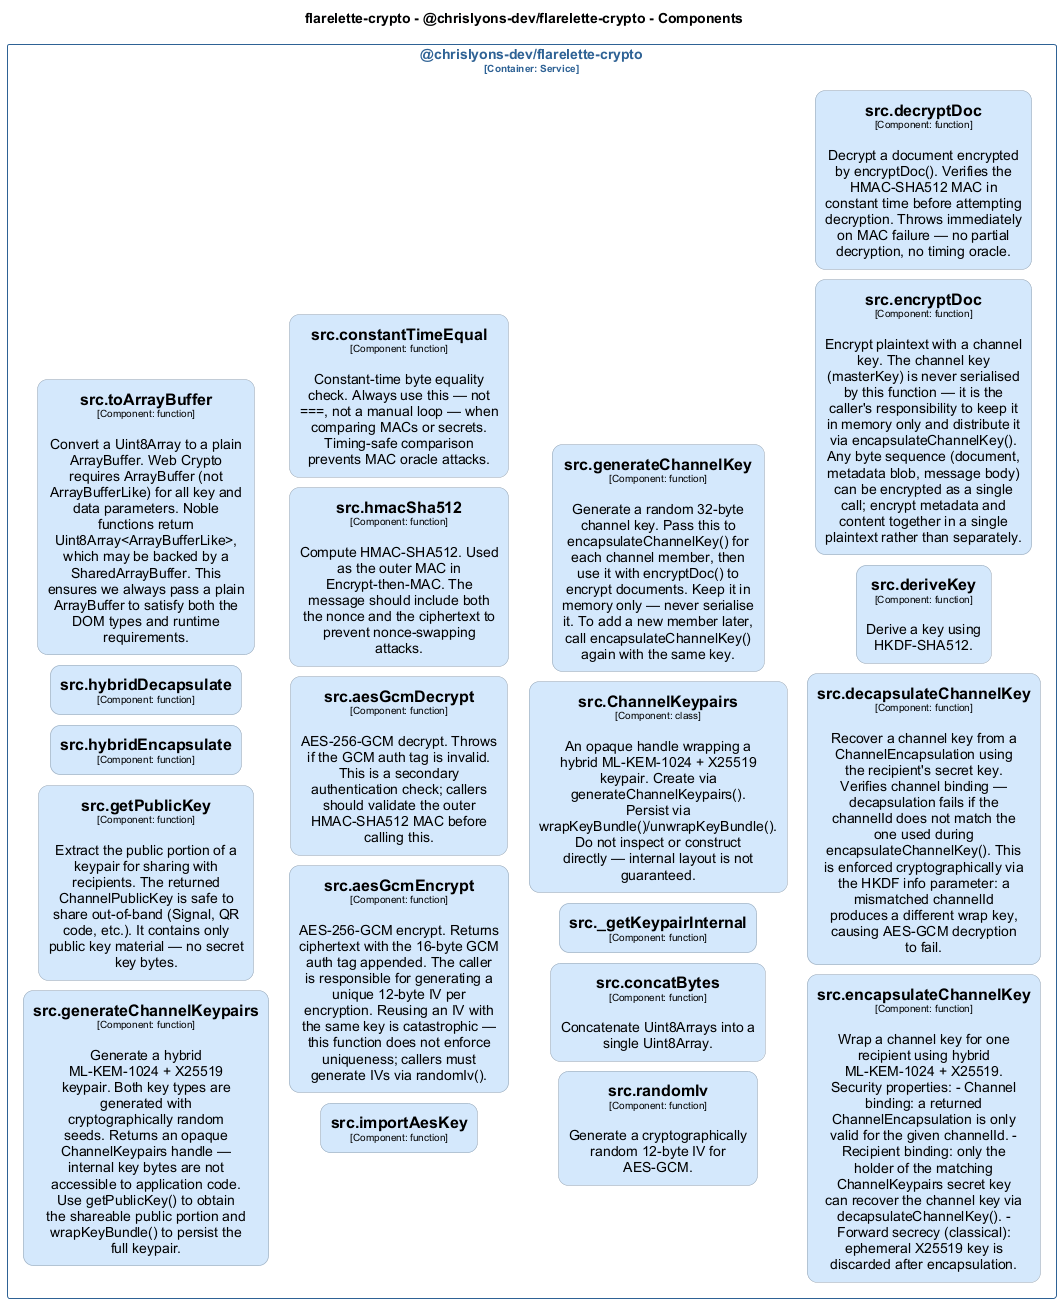

The diagram above was rendered by PlantUML. Its source (embedded in the PNG):
@startuml
set separator none
title flarelette-crypto - @chrislyons-dev/flarelette-crypto - Components

left to right direction
skinparam ranksep 20
skinparam nodesep 10

skinparam {
  arrowFontSize 10
  defaultTextAlignment center
  wrapWidth 200
  maxMessageSize 100
  defaultFontName "Arial"
}

hide stereotype

skinparam rectangle<<flarelettecrypto.chrislyonsdevflarelettecrypto.srcChannelKeypairs>> {
  BackgroundColor #d4e8fc
  FontColor #000000
  BorderColor #94a2b0
  roundCorner 20
  shadowing false
}
skinparam rectangle<<flarelettecrypto.chrislyonsdevflarelettecrypto.src_getKeypairInternal>> {
  BackgroundColor #d4e8fc
  FontColor #000000
  BorderColor #94a2b0
  roundCorner 20
  shadowing false
}
skinparam rectangle<<flarelettecrypto.chrislyonsdevflarelettecrypto.srcaesGcmDecrypt>> {
  BackgroundColor #d4e8fc
  FontColor #000000
  BorderColor #94a2b0
  roundCorner 20
  shadowing false
}
skinparam rectangle<<flarelettecrypto.chrislyonsdevflarelettecrypto.srcaesGcmEncrypt>> {
  BackgroundColor #d4e8fc
  FontColor #000000
  BorderColor #94a2b0
  roundCorner 20
  shadowing false
}
skinparam rectangle<<flarelettecrypto.chrislyonsdevflarelettecrypto.srcconcatBytes>> {
  BackgroundColor #d4e8fc
  FontColor #000000
  BorderColor #94a2b0
  roundCorner 20
  shadowing false
}
skinparam rectangle<<flarelettecrypto.chrislyonsdevflarelettecrypto.srcconstantTimeEqual>> {
  BackgroundColor #d4e8fc
  FontColor #000000
  BorderColor #94a2b0
  roundCorner 20
  shadowing false
}
skinparam rectangle<<flarelettecrypto.chrislyonsdevflarelettecrypto.srcdecapsulateChannelKey>> {
  BackgroundColor #d4e8fc
  FontColor #000000
  BorderColor #94a2b0
  roundCorner 20
  shadowing false
}
skinparam rectangle<<flarelettecrypto.chrislyonsdevflarelettecrypto.srcdecryptDoc>> {
  BackgroundColor #d4e8fc
  FontColor #000000
  BorderColor #94a2b0
  roundCorner 20
  shadowing false
}
skinparam rectangle<<flarelettecrypto.chrislyonsdevflarelettecrypto.srcderiveKey>> {
  BackgroundColor #d4e8fc
  FontColor #000000
  BorderColor #94a2b0
  roundCorner 20
  shadowing false
}
skinparam rectangle<<flarelettecrypto.chrislyonsdevflarelettecrypto.srcencapsulateChannelKey>> {
  BackgroundColor #d4e8fc
  FontColor #000000
  BorderColor #94a2b0
  roundCorner 20
  shadowing false
}
skinparam rectangle<<flarelettecrypto.chrislyonsdevflarelettecrypto.srcencryptDoc>> {
  BackgroundColor #d4e8fc
  FontColor #000000
  BorderColor #94a2b0
  roundCorner 20
  shadowing false
}
skinparam rectangle<<flarelettecrypto.chrislyonsdevflarelettecrypto.srcgenerateChannelKey>> {
  BackgroundColor #d4e8fc
  FontColor #000000
  BorderColor #94a2b0
  roundCorner 20
  shadowing false
}
skinparam rectangle<<flarelettecrypto.chrislyonsdevflarelettecrypto.srcgenerateChannelKeypairs>> {
  BackgroundColor #d4e8fc
  FontColor #000000
  BorderColor #94a2b0
  roundCorner 20
  shadowing false
}
skinparam rectangle<<flarelettecrypto.chrislyonsdevflarelettecrypto.srcgetPublicKey>> {
  BackgroundColor #d4e8fc
  FontColor #000000
  BorderColor #94a2b0
  roundCorner 20
  shadowing false
}
skinparam rectangle<<flarelettecrypto.chrislyonsdevflarelettecrypto.srchmacSha512>> {
  BackgroundColor #d4e8fc
  FontColor #000000
  BorderColor #94a2b0
  roundCorner 20
  shadowing false
}
skinparam rectangle<<flarelettecrypto.chrislyonsdevflarelettecrypto.srchybridDecapsulate>> {
  BackgroundColor #d4e8fc
  FontColor #000000
  BorderColor #94a2b0
  roundCorner 20
  shadowing false
}
skinparam rectangle<<flarelettecrypto.chrislyonsdevflarelettecrypto.srchybridEncapsulate>> {
  BackgroundColor #d4e8fc
  FontColor #000000
  BorderColor #94a2b0
  roundCorner 20
  shadowing false
}
skinparam rectangle<<flarelettecrypto.chrislyonsdevflarelettecrypto.srcimportAesKey>> {
  BackgroundColor #d4e8fc
  FontColor #000000
  BorderColor #94a2b0
  roundCorner 20
  shadowing false
}
skinparam rectangle<<flarelettecrypto.chrislyonsdevflarelettecrypto.srcrandomIv>> {
  BackgroundColor #d4e8fc
  FontColor #000000
  BorderColor #94a2b0
  roundCorner 20
  shadowing false
}
skinparam rectangle<<flarelettecrypto.chrislyonsdevflarelettecrypto.srctoArrayBuffer>> {
  BackgroundColor #d4e8fc
  FontColor #000000
  BorderColor #94a2b0
  roundCorner 20
  shadowing false
}
skinparam rectangle<<flarelettecrypto.chrislyonsdevflarelettecrypto>> {
  BorderColor #2e6295
  FontColor #2e6295
  shadowing false
}

rectangle "@chrislyons-dev/flarelette-crypto\n<size:10>[Container: Service]</size>" <<flarelettecrypto.chrislyonsdevflarelettecrypto>> {
  rectangle "==src.generateChannelKeypairs\n<size:10>[Component: function]</size>\n\nGenerate a hybrid ML-KEM-1024 + X25519 keypair. Both key types are generated with cryptographically random seeds. Returns an opaque ChannelKeypairs handle — internal key bytes are not accessible to application code. Use getPublicKey() to obtain the shareable public portion and wrapKeyBundle() to persist the full keypair." <<flarelettecrypto.chrislyonsdevflarelettecrypto.srcgenerateChannelKeypairs>> as flarelettecrypto.chrislyonsdevflarelettecrypto.srcgenerateChannelKeypairs
  rectangle "==src.getPublicKey\n<size:10>[Component: function]</size>\n\nExtract the public portion of a keypair for sharing with recipients. The returned ChannelPublicKey is safe to share out-of-band (Signal, QR code, etc.). It contains only public key material — no secret key bytes." <<flarelettecrypto.chrislyonsdevflarelettecrypto.srcgetPublicKey>> as flarelettecrypto.chrislyonsdevflarelettecrypto.srcgetPublicKey
  rectangle "==src.hybridEncapsulate\n<size:10>[Component: function]</size>" <<flarelettecrypto.chrislyonsdevflarelettecrypto.srchybridEncapsulate>> as flarelettecrypto.chrislyonsdevflarelettecrypto.srchybridEncapsulate
  rectangle "==src.hybridDecapsulate\n<size:10>[Component: function]</size>" <<flarelettecrypto.chrislyonsdevflarelettecrypto.srchybridDecapsulate>> as flarelettecrypto.chrislyonsdevflarelettecrypto.srchybridDecapsulate
  rectangle "==src.toArrayBuffer\n<size:10>[Component: function]</size>\n\nConvert a Uint8Array to a plain ArrayBuffer. Web Crypto requires ArrayBuffer (not ArrayBufferLike) for all key and data parameters. Noble functions return Uint8Array<ArrayBufferLike>, which may be backed by a SharedArrayBuffer. This ensures we always pass a plain ArrayBuffer to satisfy both the DOM types and runtime requirements." <<flarelettecrypto.chrislyonsdevflarelettecrypto.srctoArrayBuffer>> as flarelettecrypto.chrislyonsdevflarelettecrypto.srctoArrayBuffer
  rectangle "==src.importAesKey\n<size:10>[Component: function]</size>" <<flarelettecrypto.chrislyonsdevflarelettecrypto.srcimportAesKey>> as flarelettecrypto.chrislyonsdevflarelettecrypto.srcimportAesKey
  rectangle "==src.aesGcmEncrypt\n<size:10>[Component: function]</size>\n\nAES-256-GCM encrypt. Returns ciphertext with the 16-byte GCM auth tag appended. The caller is responsible for generating a unique 12-byte IV per encryption. Reusing an IV with the same key is catastrophic — this function does not enforce uniqueness; callers must generate IVs via randomIv()." <<flarelettecrypto.chrislyonsdevflarelettecrypto.srcaesGcmEncrypt>> as flarelettecrypto.chrislyonsdevflarelettecrypto.srcaesGcmEncrypt
  rectangle "==src.aesGcmDecrypt\n<size:10>[Component: function]</size>\n\nAES-256-GCM decrypt. Throws if the GCM auth tag is invalid. This is a secondary authentication check; callers should validate the outer HMAC-SHA512 MAC before calling this." <<flarelettecrypto.chrislyonsdevflarelettecrypto.srcaesGcmDecrypt>> as flarelettecrypto.chrislyonsdevflarelettecrypto.srcaesGcmDecrypt
  rectangle "==src.hmacSha512\n<size:10>[Component: function]</size>\n\nCompute HMAC-SHA512. Used as the outer MAC in Encrypt-then-MAC. The message should include both the nonce and the ciphertext to prevent nonce-swapping attacks." <<flarelettecrypto.chrislyonsdevflarelettecrypto.srchmacSha512>> as flarelettecrypto.chrislyonsdevflarelettecrypto.srchmacSha512
  rectangle "==src.constantTimeEqual\n<size:10>[Component: function]</size>\n\nConstant-time byte equality check. Always use this — not ===, not a manual loop — when comparing MACs or secrets. Timing-safe comparison prevents MAC oracle attacks." <<flarelettecrypto.chrislyonsdevflarelettecrypto.srcconstantTimeEqual>> as flarelettecrypto.chrislyonsdevflarelettecrypto.srcconstantTimeEqual
  rectangle "==src.randomIv\n<size:10>[Component: function]</size>\n\nGenerate a cryptographically random 12-byte IV for AES-GCM." <<flarelettecrypto.chrislyonsdevflarelettecrypto.srcrandomIv>> as flarelettecrypto.chrislyonsdevflarelettecrypto.srcrandomIv
  rectangle "==src.concatBytes\n<size:10>[Component: function]</size>\n\nConcatenate Uint8Arrays into a single Uint8Array." <<flarelettecrypto.chrislyonsdevflarelettecrypto.srcconcatBytes>> as flarelettecrypto.chrislyonsdevflarelettecrypto.srcconcatBytes
  rectangle "==src._getKeypairInternal\n<size:10>[Component: function]</size>" <<flarelettecrypto.chrislyonsdevflarelettecrypto.src_getKeypairInternal>> as flarelettecrypto.chrislyonsdevflarelettecrypto.src_getKeypairInternal
  rectangle "==src.ChannelKeypairs\n<size:10>[Component: class]</size>\n\nAn opaque handle wrapping a hybrid ML-KEM-1024 + X25519 keypair. Create via generateChannelKeypairs(). Persist via wrapKeyBundle()/unwrapKeyBundle(). Do not inspect or construct directly — internal layout is not guaranteed." <<flarelettecrypto.chrislyonsdevflarelettecrypto.srcChannelKeypairs>> as flarelettecrypto.chrislyonsdevflarelettecrypto.srcChannelKeypairs
  rectangle "==src.generateChannelKey\n<size:10>[Component: function]</size>\n\nGenerate a random 32-byte channel key. Pass this to encapsulateChannelKey() for each channel member, then use it with encryptDoc() to encrypt documents. Keep it in memory only — never serialise it. To add a new member later, call encapsulateChannelKey() again with the same key." <<flarelettecrypto.chrislyonsdevflarelettecrypto.srcgenerateChannelKey>> as flarelettecrypto.chrislyonsdevflarelettecrypto.srcgenerateChannelKey
  rectangle "==src.encapsulateChannelKey\n<size:10>[Component: function]</size>\n\nWrap a channel key for one recipient using hybrid ML-KEM-1024 + X25519. Security properties: - Channel binding: a returned ChannelEncapsulation is only valid for the given channelId. - Recipient binding: only the holder of the matching ChannelKeypairs secret key can recover the channel key via decapsulateChannelKey(). - Forward secrecy (classical): ephemeral X25519 key is discarded after encapsulation." <<flarelettecrypto.chrislyonsdevflarelettecrypto.srcencapsulateChannelKey>> as flarelettecrypto.chrislyonsdevflarelettecrypto.srcencapsulateChannelKey
  rectangle "==src.decapsulateChannelKey\n<size:10>[Component: function]</size>\n\nRecover a channel key from a ChannelEncapsulation using the recipient's secret key. Verifies channel binding — decapsulation fails if the channelId does not match the one used during encapsulateChannelKey(). This is enforced cryptographically via the HKDF info parameter: a mismatched channelId produces a different wrap key, causing AES-GCM decryption to fail." <<flarelettecrypto.chrislyonsdevflarelettecrypto.srcdecapsulateChannelKey>> as flarelettecrypto.chrislyonsdevflarelettecrypto.srcdecapsulateChannelKey
  rectangle "==src.deriveKey\n<size:10>[Component: function]</size>\n\nDerive a key using HKDF-SHA512." <<flarelettecrypto.chrislyonsdevflarelettecrypto.srcderiveKey>> as flarelettecrypto.chrislyonsdevflarelettecrypto.srcderiveKey
  rectangle "==src.encryptDoc\n<size:10>[Component: function]</size>\n\nEncrypt plaintext with a channel key. The channel key (masterKey) is never serialised by this function — it is the caller's responsibility to keep it in memory only and distribute it via encapsulateChannelKey(). Any byte sequence (document, metadata blob, message body) can be encrypted as a single call; encrypt metadata and content together in a single plaintext rather than separately." <<flarelettecrypto.chrislyonsdevflarelettecrypto.srcencryptDoc>> as flarelettecrypto.chrislyonsdevflarelettecrypto.srcencryptDoc
  rectangle "==src.decryptDoc\n<size:10>[Component: function]</size>\n\nDecrypt a document encrypted by encryptDoc(). Verifies the HMAC-SHA512 MAC in constant time before attempting decryption. Throws immediately on MAC failure — no partial decryption, no timing oracle." <<flarelettecrypto.chrislyonsdevflarelettecrypto.srcdecryptDoc>> as flarelettecrypto.chrislyonsdevflarelettecrypto.srcdecryptDoc
}

@enduml